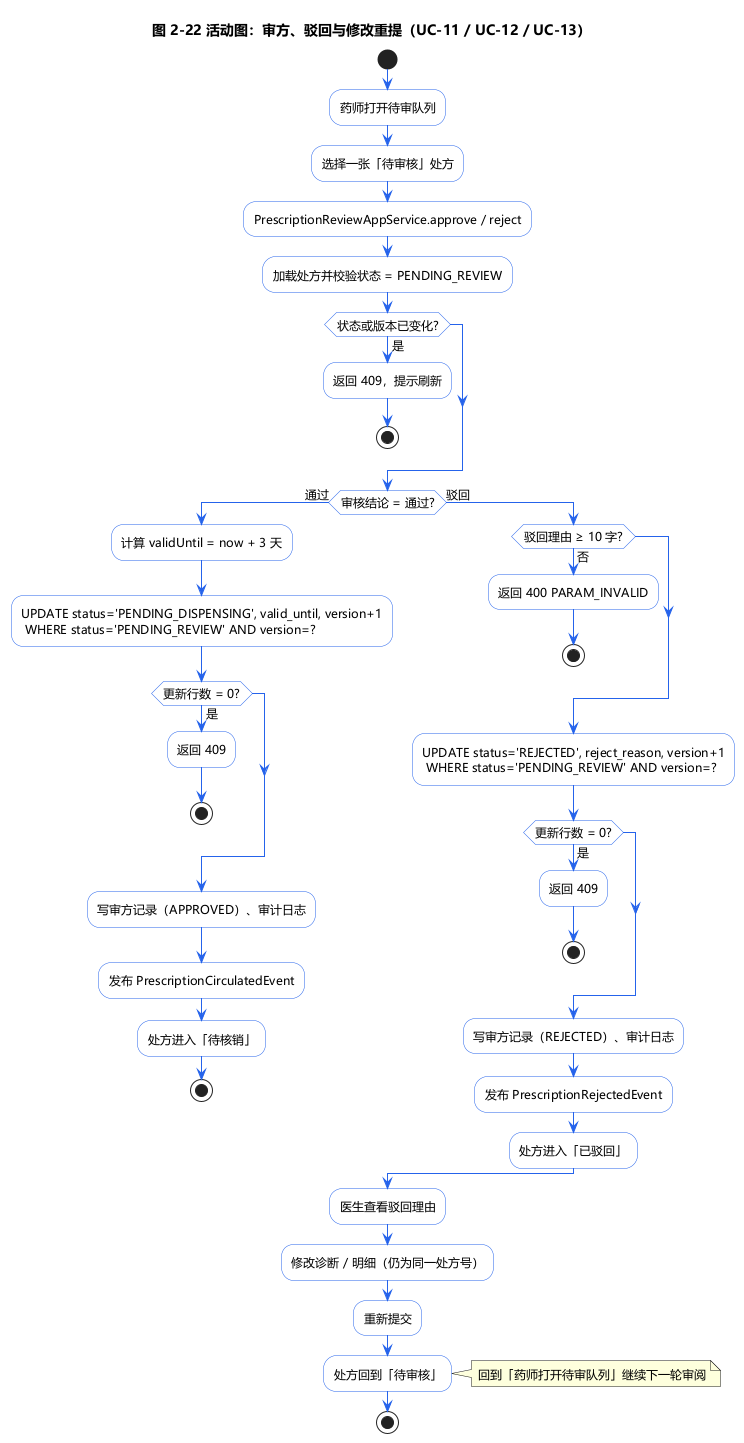

The diagram above was rendered by PlantUML. Its source (embedded in the PNG):
@startuml activity-review-cycle
title 图 2-22 活动图：审方、驳回与修改重提（UC-11 / UC-12 / UC-13）

skinparam {
  DefaultFontName Microsoft YaHei
  DefaultFontSize 12
  shadowing false
  ArrowColor #2563EB
  BorderColor #94A3B8
  ActivityBackgroundColor #FFFFFF
  ActivityBorderColor #2563EB
}

start
:药师打开待审队列;
:选择一张「待审核」处方;
:PrescriptionReviewAppService.approve / reject;
:加载处方并校验状态 = PENDING_REVIEW;
if (状态或版本已变化?) then (是)
  :返回 409，提示刷新;
  stop
endif
if (审核结论 = 通过?) then (通过)
  :计算 validUntil = now + 3 天;
  :UPDATE status='PENDING_DISPENSING', valid_until, version+1
   WHERE status='PENDING_REVIEW' AND version=?;
  if (更新行数 = 0?) then (是)
    :返回 409;
    stop
  endif
  :写审方记录（APPROVED）、审计日志;
  :发布 PrescriptionCirculatedEvent;
  :处方进入「待核销」;
  stop
else (驳回)
  if (驳回理由 ≥ 10 字?) then (否)
    :返回 400 PARAM_INVALID;
    stop
  endif
  :UPDATE status='REJECTED', reject_reason, version+1
   WHERE status='PENDING_REVIEW' AND version=?;
  if (更新行数 = 0?) then (是)
    :返回 409;
    stop
  endif
  :写审方记录（REJECTED）、审计日志;
  :发布 PrescriptionRejectedEvent;
  :处方进入「已驳回」;
endif

:医生查看驳回理由;
:修改诊断 / 明细（仍为同一处方号）;
:重新提交;
:处方回到「待审核」;
note right: 回到「药师打开待审队列」继续下一轮审阅
stop

@enduml